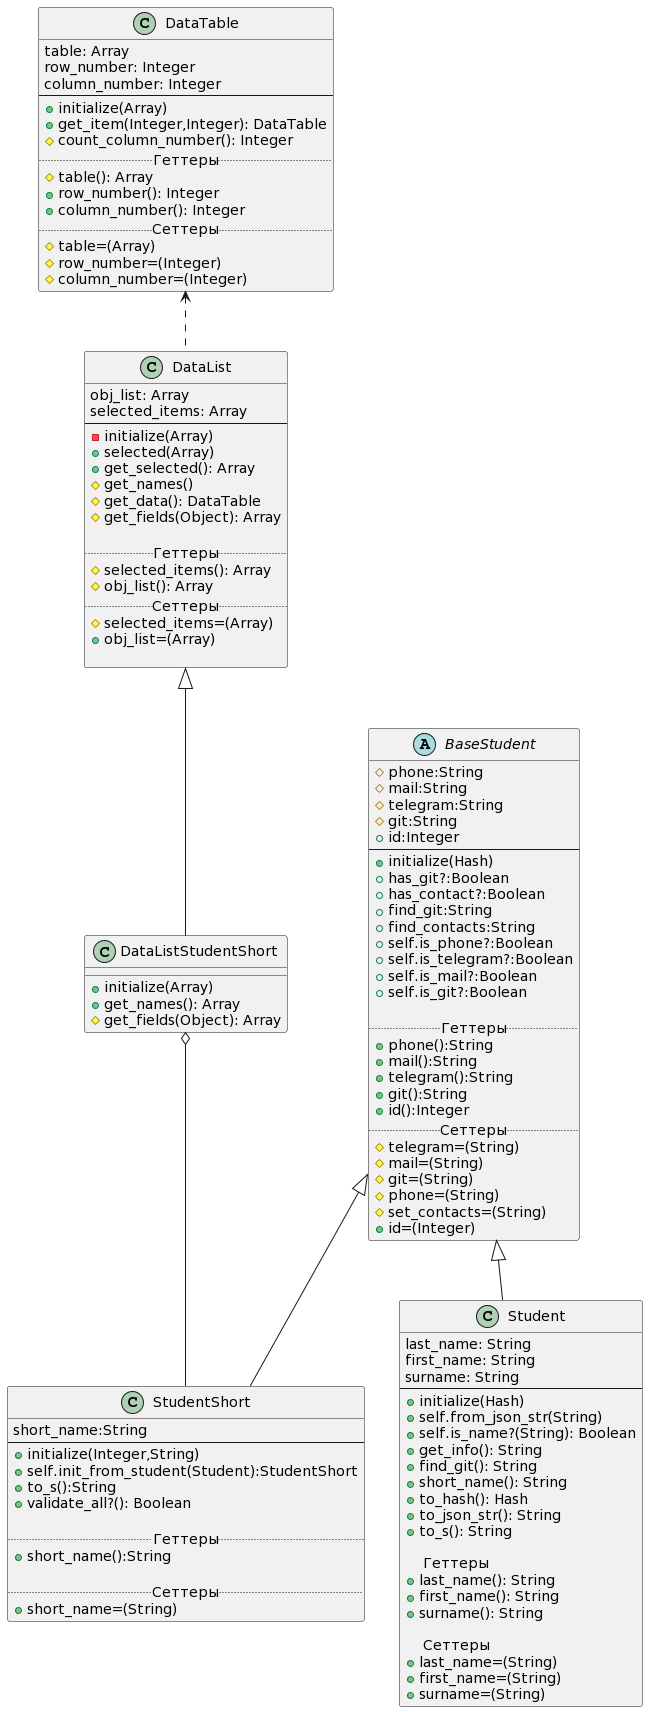

The diagram above was rendered by PlantUML. Its source (embedded in the PNG):
@startuml
abstract class BaseStudent
{
#phone:String
#mail:String
#telegram:String
#git:String
+id:Integer
--
+initialize(Hash)
+has_git?:Boolean
+has_contact?:Boolean
+find_git:String
+find_contacts:String
+self.is_phone?:Boolean
+self.is_telegram?:Boolean
+self.is_mail?:Boolean
+self.is_git?:Boolean

..Геттеры..
+phone():String
+mail():String
+telegram():String
+git():String
+id():Integer
..Сеттеры..
#telegram=(String)
#mail=(String)
#git=(String)
#phone=(String)
#set_contacts=(String)
+id=(Integer)
}

class StudentShort extends BaseStudent
{
short_name:String
--
+initialize(Integer,String)
+self.init_from_student(Student):StudentShort
+to_s():String
+validate_all?(): Boolean

.. Геттеры ..
+short_name():String

.. Сеттеры ..
+short_name=(String)
}

class Student extends BaseStudent {
last_name: String
first_name: String
surname: String
--
+initialize(Hash)
+self.from_json_str(String)
+self.is_name?(String): Boolean
+get_info(): String
+find_git(): String
+short_name(): String
+to_hash(): Hash
+to_json_str(): String
+to_s(): String

    .. Геттеры ..
+last_name(): String
+first_name(): String
+surname(): String

    .. Сеттеры ..
+last_name=(String)
+first_name=(String)
+surname=(String)
}

class DataTable
{
table: Array
row_number: Integer
column_number: Integer
--
+initialize(Array)
+get_item(Integer,Integer): DataTable
#count_column_number(): Integer
.. Геттеры ..
#table(): Array
+row_number(): Integer
+column_number(): Integer
.. Сеттеры ..
#table=(Array)
#row_number=(Integer)
#column_number=(Integer)
}

class DataList
{
obj_list: Array
selected_items: Array
--
-initialize(Array)
+selected(Array)
+get_selected(): Array
#get_names()
#get_data(): DataTable
#get_fields(Object): Array

.. Геттеры ..
#selected_items(): Array
#obj_list(): Array
.. Сеттеры ..
#selected_items=(Array)
+obj_list=(Array)

}

class DataListStudentShort extends DataList
{
+initialize(Array)
+get_names(): Array
#get_fields(Object): Array
}

DataListStudentShort o-- StudentShort
DataTable <.. DataList
@enduml